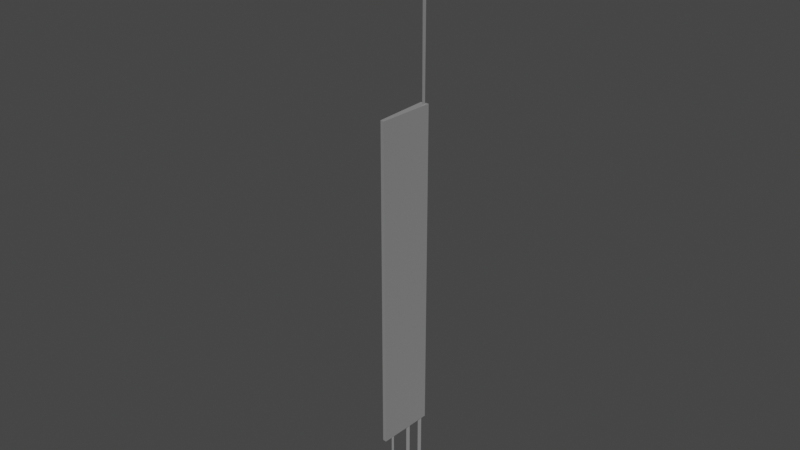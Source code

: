 # Source: citadel_piece.blend  (saved by Blender 2.93.21; exported with 4.5.12 LTS)
import bpy
from mathutils import Matrix  # noqa: F401  (used for matrix-valued properties, if any)

bpy.ops.wm.read_factory_settings(use_empty=True)
scene = bpy.context.scene
scene.name = 'Scene'

# ---- collections
col_collection = bpy.data.collections.new('Collection'); scene.collection.children.link(col_collection)

# ---- materials (node trees are filled in below, after node groups)
mat_03___default = bpy.data.materials.new('03 - Default')
mat_03___default.use_transparent_shadow = False
mat_03___default.diffuse_color = (0.588, 0.588, 0.588, 1.0)
mat_03___default.roughness = 0.8586
mat_03___default.specular_intensity = 0.0
mat_03___default.metallic = 1.0

# ---- material node trees
mat_03___default.use_nodes = True; mat_03___default.node_tree.nodes.clear()
_N = mat_03___default.node_tree.nodes; _L = mat_03___default.node_tree.links
n0 = _N.new('ShaderNodeBsdfPrincipled'); n0.name = 'Principled BSDF'; n0.location = (10, 300)
n0.distribution = 'GGX'
n0.subsurface_method = 'BURLEY'
n0.inputs[0].default_value = (0.588, 0.588, 0.588, 1.0)
n0.inputs[1].default_value = 1.0
n0.inputs[2].default_value = 0.8586
n0.inputs[3].default_value = 1.45
n0.inputs[13].default_value = 0.0
n0.inputs[27].default_value = (0.0, 0.0, 0.0, 1.0)
n1 = _N.new('ShaderNodeOutputMaterial'); n1.name = 'Material Output'; n1.location = (300, 300)
n2 = _N.new('ShaderNodeNormalMap'); n2.name = 'Normal Map'; n2.location = (-300, -300)
n2.label = 'Normal/Map'
_L.new(n0.outputs[0], n1.inputs[0])
_L.new(n2.outputs[0], n0.inputs[5])
n1.is_active_output = True

# ---- world
world_world = bpy.data.worlds.new('World'); scene.world = world_world
world_world.use_nodes = True; world_world.node_tree.nodes.clear()
_N = world_world.node_tree.nodes; _L = world_world.node_tree.links
n0 = _N.new('ShaderNodeOutputWorld'); n0.name = 'World Output'; n0.location = (300, 300)
n1 = _N.new('ShaderNodeBackground'); n1.name = 'Background'; n1.location = (10, 300)
n1.inputs[0].default_value = (0.05088, 0.05088, 0.05088, 1.0)
_L.new(n1.outputs[0], n0.inputs[0])
n0.is_active_output = True
world_world.color = (0.05088, 0.05088, 0.05088)
world_world.use_sun_shadow = False
world_world.sun_shadow_jitter_overblur = 0.0

# ---- meshes
me_mesh_007 = bpy.data.meshes.new('Mesh.007')
me_mesh_007.from_pydata([(0.2483, 3.602, 78.05), (-0.3383, 4.012, 78.05), (0.2483, 3.602, 36.43), (0.7251, 4.861, -32.5), (-0.9246, 4.693, 37.05), (0.7251, 4.861, 37.05), (0.08397, -6.964, -32.5), (0.08397, -6.964, 37.05), (-0.7128, -6.838, 37.05), (-0.7128, -6.838, -32.5), (0.2483, 3.602, 78.05), (0.3094, 4.315, 78.05), (0.2483, 3.602, 36.43), (0.3094, 4.315, 36.43), (-0.1143, 4.39, -31.4), (0.4723, 3.98, -31.4), (0.4723, 3.98, -49.85), (-0.1754, 3.677, -31.4), (-0.1754, 3.677, -49.85), (-0.2357, -4.237, -31.53), (0.1287, -4.492, -31.53), (0.1287, -4.492, -41.89), (-0.2737, -4.68, -31.53), (-0.2737, -4.68, -41.89), (-0.4352, 0.9881, -31.4), (0.1514, 0.5789, -31.4), (0.1514, 0.5789, -49.85), (-0.4963, 0.2755, -31.4), (-0.4963, 0.2755, -49.85), (0.7319, 4.864, -32.5), (-0.9178, 4.697, 37.05), (0.0907, -6.961, -32.5), (-0.706, -6.834, 37.05), (-0.706, -6.834, -32.5), (0.2483, 3.602, 78.05), (0.3094, 4.315, 78.05), (-0.3383, 4.012, 78.05), (0.7319, 4.864, -32.5), (0.0907, -6.961, -32.5), (-0.706, -6.834, 37.05), (-0.706, -6.834, -32.5), (0.122, -4.495, -31.53), (0.122, -4.495, -41.89), (-0.2804, -4.683, -41.89), (-0.9246, 4.693, 37.05), (0.7251, 4.861, 37.05), (0.08397, -6.964, 37.05), (-2.943, -5.596, 40.37), (0.3094, 4.315, 36.43), (0.4723, 3.98, -31.4), (0.4723, 3.98, -49.85), (-0.1754, 3.677, -49.85), (0.1514, 0.5789, -49.85), (-0.4963, 0.2755, -49.85), (0.2483, 3.602, 78.05), (-0.3383, 4.012, 78.05), (0.7319, 4.864, -32.5), (-0.9178, 4.697, -32.5), (-0.9178, 4.697, 37.05), (0.0907, -6.961, -32.5), (-0.706, -6.834, 37.05), (-0.706, -6.834, -32.5)], [(14, 15), (17, 14), (19, 20), (24, 25), (27, 24), (30, 29), (31, 29), (32, 33), (33, 31), (32, 30), (36, 35), (34, 36), (38, 37), (39, 40), (40, 38), (41, 42), (43, 42), (49, 50), (51, 50), (53, 52), (54, 55)], [(2, 0, 1), (4, 5, 3), (3, 5, 7), (7, 6, 3), (7, 8, 9), (9, 6, 7), (4, 8, 7), (13, 11, 10), (10, 12, 13), (17, 18, 16), (16, 15, 17), (22, 23, 21), (21, 20, 22), (23, 22, 19), (27, 28, 26), (26, 25, 27), (46, 45, 44), (56, 57, 58), (57, 61, 60), (60, 58, 57), (59, 61, 57), (57, 56, 59)])
me_mesh_007.polygons.foreach_set('use_smooth', [True] * 22)
_k = set([(0, 1), (0, 2), (1, 2), (3, 5), (3, 6), (4, 5), (4, 8), (5, 7), (6, 7), (6, 9), (7, 8), (8, 9), (10, 11), (10, 12), (10, 13), (11, 13), (15, 16), (16, 17), (16, 18), (17, 18), (19, 23), (20, 21), (21, 22), (21, 23), (22, 23), (25, 26), (26, 27), (26, 28), (27, 28), (29, 31), (30, 32), (31, 33), (32, 33), (34, 36), (35, 36), (37, 38), (38, 40), (39, 40), (41, 42), (42, 43), (44, 45), (45, 46), (49, 50), (50, 51), (52, 53), (54, 55), (56, 57), (56, 59), (57, 58), (57, 61), (58, 60), (59, 61), (60, 61)])
me_mesh_007.attributes.new('sharp_edge', 'BOOLEAN', 'EDGE').data.foreach_set('value', [ (min(e.vertices), max(e.vertices)) in _k for e in me_mesh_007.edges])
_uv = me_mesh_007.uv_layers.new(name='UVChannel_1')
_uv.uv.foreach_set('vector', [0.03035, 0.006467, 0.03035, 0.227, 0.01355, 0.227, 0.4532, 0.9861, 0.4412, 0.9858, 0.4412, 0.7156, 0.4412, 0.7156, 0.4412, 0.9858, 0.4004, 0.9858, 0.4004, 0.9858, 0.4004, 0.7156, 0.4412, 0.7156, 0.4004, 0.9858, 0.395, 0.986, 0.3945, 0.7157, 0.3945, 0.7157, 0.4004, 0.7156, 0.4004, 0.9858, 0.4384, 0.9921, 0.401, 0.9902, 0.4004, 0.9858, 0.04861, 0.006598, 0.05367, 0.2271, 0.03035, 0.227, 0.03035, 0.227, 0.03035, 0.006467, 0.04861, 0.006598, 0.03502, 0.991, 0.036, 0.8271, 0.05362, 0.827, 0.05362, 0.827, 0.05398, 0.9908, 0.03502, 0.991, 0.03445, 0.9907, 0.036, 0.8272, 0.05409, 0.8276, 0.05409, 0.8276, 0.05407, 0.9908, 0.03445, 0.9907, 0.036, 0.8272, 0.03445, 0.9907, 0.01388, 0.991, 0.03478, 0.9908, 0.03605, 0.827, 0.05369, 0.8272, 0.05369, 0.8272, 0.05369, 0.9906, 0.03478, 0.9908, 0.4004, 0.9858, 0.4412, 0.9858, 0.4384, 0.9921, 0.4412, 0.7156, 0.4532, 0.7159, 0.4532, 0.9861, 0.346, 0.7153, 0.3945, 0.7157, 0.395, 0.986, 0.395, 0.986, 0.346, 0.9855, 0.346, 0.7153, 0.4004, 0.7156, 0.4006, 0.7124, 0.4383, 0.7089, 0.4383, 0.7089, 0.4412, 0.7156, 0.4004, 0.7156])
me_mesh_007.materials.append(mat_03___default)
me_mesh_007.use_remesh_fix_poles = True
me_mesh_007.use_remesh_preserve_attributes = False
me_mesh_007.update()
me_mesh_007.normals_split_custom_set([tuple(v) for v in zip(*[iter([-0.5721, -0.8202, 0.0, -0.5721, -0.8202, 0.0, -0.5721, -0.8202, 0.0, -0.1011, 0.9949, 0.0, -0.1011, 0.9949, 0.0, -0.1011, 0.9949, 0.0, 0.9985, -0.05414, 0.0, 0.9985, -0.05414, 0.0, 0.9985, -0.05414, 0.0, 0.9985, -0.05414, 0.0, 0.9985, -0.05414, 0.0, 0.9985, -0.05414, 0.0, -0.1563, -0.9877, 1.245e-07, -0.1563, -0.9877, 1.254e-07, -0.1563, -0.9877, 9.254e-10, -0.1563, -0.9877, 9.254e-10, -0.1563, -0.9877, 0.0, -0.1563, -0.9877, 1.245e-07, -2.499e-06, 0.0, 1.0, -2.499e-06, 0.0, 1.0, -2.499e-06, 0.0, 1.0, 0.9963, -0.08542, 0.0, 0.9963, -0.08542, 0.0, 0.9963, -0.08542, 0.0, 0.9963, -0.08542, 0.0, 0.9963, -0.08542, 0.0, 0.9963, -0.08542, 0.0, 0.4242, -0.9056, 0.0, 0.4242, -0.9056, 0.0, 0.4242, -0.9056, 0.0, 0.4242, -0.9056, 0.0, 0.4242, -0.9056, 0.0, 0.4242, -0.9056, 0.0, 0.4242, -0.9056, 0.0, 0.4242, -0.9056, 0.0, 0.4242, -0.9056, 0.0, 0.4242, -0.9056, 0.0, 0.4242, -0.9056, 0.0, 0.4242, -0.9056, 0.0, -0.9963, 0.08541, 0.0, -0.9963, 0.08541, 0.0, -0.9963, 0.08541, 0.0, 0.4242, -0.9056, 6.503e-07, 0.4242, -0.9056, 6.503e-07, 0.4242, -0.9056, 6.503e-07, 0.4242, -0.9056, 6.548e-07, 0.4242, -0.9056, 6.548e-07, 0.4242, -0.9056, 6.548e-07, 2.95e-07, 0.0, 1.0, 2.95e-07, 0.0, 1.0, 2.95e-07, 0.0, 1.0, -0.1011, 0.9949, 0.0, -0.1011, 0.9949, 0.0, -0.1011, 0.9949, 0.0, -0.9998, -0.01837, -3.184e-09, -0.9998, -0.01837, -3.556e-09, -0.9998, -0.01837, -3.719e-10, -0.9998, -0.01837, -3.719e-10, -0.9998, -0.01837, 0.0, -0.9998, -0.01837, -3.184e-09, 0.0, 0.0, -1.0, 0.0, 0.0, -1.0, 0.0, 0.0, -1.0, 0.0, 0.0, -1.0, 0.0, 0.0, -1.0, 0.0, 0.0, -1.0])] * 3)])

# ---- objects
ob_citadel_007 = bpy.data.objects.new('citadel.007', me_mesh_007)

# ---- transforms, parenting, visibility, modifiers, constraints
ob_citadel_007.location = (0.0, 0.0, 0.0)
ob_citadel_007.color = (0.8, 0.8, 0.8, 1.0)

# ---- collection membership
col_collection.objects.link(ob_citadel_007)

# ---- scene / render settings (as saved in the file)
scene.frame_start = 1; scene.frame_end = 250; scene.frame_set(1)
scene.render.engine = 'BLENDER_EEVEE_NEXT'
scene.cycles.use_denoising = False
scene.cycles.samples = 128
scene.cycles.sampling_pattern = 'TABULATED_SOBOL'
scene.cycles.use_adaptive_sampling = False
scene.cycles.use_light_tree = False
scene.view_settings.view_transform = 'Filmic'
bpy.context.view_layer.update()

# ---- added for rendering (the .blend has no active camera and no usable light): camera, sun
cam_auto = bpy.data.cameras.new('AutoCamera')
cam_auto.lens = 50.0
cam_auto.sensor_width = 36.0
cam_auto.clip_end = 2086.59
ob_auto_camera = bpy.data.objects.new('AutoCamera', cam_auto)
scene.collection.objects.link(ob_auto_camera)
ob_auto_camera.location = (117.789, -143.723, 109.214)
ob_auto_camera.rotation_euler = (1.09748, -7.21219e-08, 0.694738)
scene.camera = ob_auto_camera
light_auto_sun = bpy.data.lights.new('AutoSun', 'SUN')
light_auto_sun.energy = 3.0
light_auto_sun.angle = 0.0523599
ob_auto_sun = bpy.data.objects.new('AutoSun', light_auto_sun)
scene.collection.objects.link(ob_auto_sun)
ob_auto_sun.rotation_euler = (0.872665, 0.174533, 0.523599)
bpy.context.view_layer.update()
